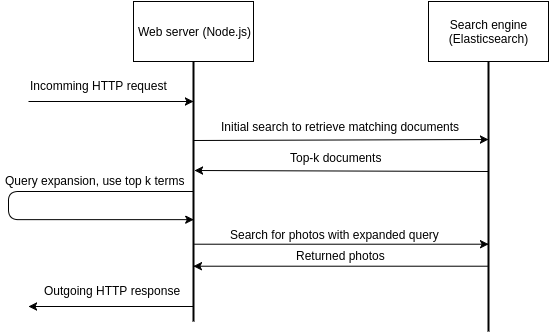

The diagram above was exported from draw.io. Its source (the exported page's mxGraphModel, read from the mxfile embedded in the PNG):
<mxGraphModel dx="817" dy="435" grid="1" gridSize="10" guides="1" tooltips="1" connect="1" arrows="1" fold="1" page="1" pageScale="1" pageWidth="850" pageHeight="1100" background="#ffffff" math="0" shadow="0">
  <root>
    <mxCell id="0" />
    <mxCell id="1" parent="0" />
    <mxCell id="4dd088b50b27c9ad-1" value="" style="line;strokeWidth=2;direction=south;html=1;" vertex="1" parent="1">
      <mxGeometry x="535" y="160" width="10" height="270" as="geometry" />
    </mxCell>
    <mxCell id="4dd088b50b27c9ad-2" value="" style="line;strokeWidth=2;direction=south;html=1;" vertex="1" parent="1">
      <mxGeometry x="240" y="160" width="10" height="260" as="geometry" />
    </mxCell>
    <mxCell id="4dd088b50b27c9ad-5" value="Web server (Node.js)" style="whiteSpace=wrap;html=1;" vertex="1" parent="1">
      <mxGeometry x="185" y="100" width="120" height="60" as="geometry" />
    </mxCell>
    <mxCell id="4dd088b50b27c9ad-6" value="Search engine (Elasticsearch)" style="whiteSpace=wrap;html=1;" vertex="1" parent="1">
      <mxGeometry x="480" y="100" width="120" height="60" as="geometry" />
    </mxCell>
    <mxCell id="4dd088b50b27c9ad-7" value="" style="endArrow=classic;html=1;entryX=0.125;entryY=0.5;entryPerimeter=0;" edge="1" parent="1">
      <mxGeometry width="50" height="50" relative="1" as="geometry">
        <mxPoint x="80" y="200" as="sourcePoint" />
        <mxPoint x="245" y="200" as="targetPoint" />
      </mxGeometry>
    </mxCell>
    <mxCell id="4dd088b50b27c9ad-8" value="" style="endArrow=classic;html=1;exitX=0.703;exitY=0.414;exitPerimeter=0;entryX=0.677;entryY=0.5;entryPerimeter=0;" edge="1" parent="1" source="4dd088b50b27c9ad-2" target="4dd088b50b27c9ad-1">
      <mxGeometry width="50" height="50" relative="1" as="geometry">
        <mxPoint x="245" y="370" as="sourcePoint" />
        <mxPoint x="295" y="320" as="targetPoint" />
      </mxGeometry>
    </mxCell>
    <mxCell id="4dd088b50b27c9ad-9" value="Incomming HTTP request" style="text;html=1;resizable=0;points=[];autosize=1;align=left;verticalAlign=top;spacingTop=-4;" vertex="1" parent="1">
      <mxGeometry x="80" y="175" width="150" height="20" as="geometry" />
    </mxCell>
    <mxCell id="4dd088b50b27c9ad-10" value="" style="endArrow=classic;html=1;" edge="1" parent="1">
      <mxGeometry x="245" y="239" width="50" height="50" as="geometry">
        <mxPoint x="245" y="239" as="sourcePoint" />
        <mxPoint x="540" y="238" as="targetPoint" />
      </mxGeometry>
    </mxCell>
    <mxCell id="4dd088b50b27c9ad-11" value="Initial search to retrieve matching documents" style="text;html=1;resizable=0;points=[];autosize=1;align=left;verticalAlign=top;spacingTop=-4;" vertex="1" parent="1">
      <mxGeometry x="271" y="216" width="250" height="20" as="geometry" />
    </mxCell>
    <mxCell id="4dd088b50b27c9ad-14" value="" style="endArrow=none;html=1;entryX=0.5;entryY=0.6;entryPerimeter=0;startArrow=classic;startFill=1;endFill=0;" edge="1" parent="1">
      <mxGeometry x="246" y="269" width="50" height="50" as="geometry">
        <mxPoint x="246" y="269" as="sourcePoint" />
        <mxPoint x="540" y="270" as="targetPoint" />
      </mxGeometry>
    </mxCell>
    <mxCell id="4dd088b50b27c9ad-15" value="Top-k documents" style="text;html=1;resizable=0;points=[];autosize=1;align=left;verticalAlign=top;spacingTop=-4;" vertex="1" parent="1">
      <mxGeometry x="340" y="247" width="110" height="20" as="geometry" />
    </mxCell>
    <mxCell id="4dd088b50b27c9ad-16" value="" style="edgeStyle=elbowEdgeStyle;elbow=horizontal;endArrow=none;html=1;exitX=0.608;exitY=0.5;exitPerimeter=0;endFill=0;startArrow=classic;startFill=1;" edge="1" parent="1" source="4dd088b50b27c9ad-2">
      <mxGeometry width="50" height="50" relative="1" as="geometry">
        <mxPoint x="195" y="340" as="sourcePoint" />
        <mxPoint x="245" y="290" as="targetPoint" />
        <Array as="points">
          <mxPoint x="60" y="310" />
        </Array>
      </mxGeometry>
    </mxCell>
    <mxCell id="4dd088b50b27c9ad-17" value="Query expansion, use top k terms" style="text;html=1;resizable=0;points=[];autosize=1;align=left;verticalAlign=top;spacingTop=-4;" vertex="1" parent="1">
      <mxGeometry x="55" y="270" width="190" height="20" as="geometry" />
    </mxCell>
    <mxCell id="4dd088b50b27c9ad-18" value="Search for photos with expanded query" style="text;html=1;resizable=0;points=[];autosize=1;align=left;verticalAlign=top;spacingTop=-4;" vertex="1" parent="1">
      <mxGeometry x="280" y="324" width="220" height="20" as="geometry" />
    </mxCell>
    <mxCell id="4dd088b50b27c9ad-19" value="" style="endArrow=none;html=1;exitX=0.703;exitY=0.414;exitPerimeter=0;entryX=0.677;entryY=0.5;entryPerimeter=0;endFill=0;startArrow=classic;startFill=1;" edge="1" parent="1">
      <mxGeometry x="244.8571428571429" y="364.71428571428567" width="50" height="50" as="geometry">
        <mxPoint x="244.8571428571429" y="364.71428571428567" as="sourcePoint" />
        <mxPoint x="539.1428571428571" y="364.71428571428567" as="targetPoint" />
      </mxGeometry>
    </mxCell>
    <mxCell id="4dd088b50b27c9ad-20" value="Returned photos" style="text;html=1;resizable=0;points=[];autosize=1;align=left;verticalAlign=top;spacingTop=-4;" vertex="1" parent="1">
      <mxGeometry x="346" y="345" width="100" height="20" as="geometry" />
    </mxCell>
    <mxCell id="4dd088b50b27c9ad-21" value="" style="endArrow=none;html=1;entryX=0.125;entryY=0.5;entryPerimeter=0;endFill=0;startArrow=classic;startFill=1;" edge="1" parent="1">
      <mxGeometry x="80" y="405" width="50" height="50" as="geometry">
        <mxPoint x="80" y="405" as="sourcePoint" />
        <mxPoint x="245" y="405" as="targetPoint" />
      </mxGeometry>
    </mxCell>
    <mxCell id="4dd088b50b27c9ad-22" value="Outgoing HTTP response" style="text;html=1;resizable=0;points=[];autosize=1;align=left;verticalAlign=top;spacingTop=-4;" vertex="1" parent="1">
      <mxGeometry x="94" y="380" width="150" height="20" as="geometry" />
    </mxCell>
  </root>
</mxGraphModel>